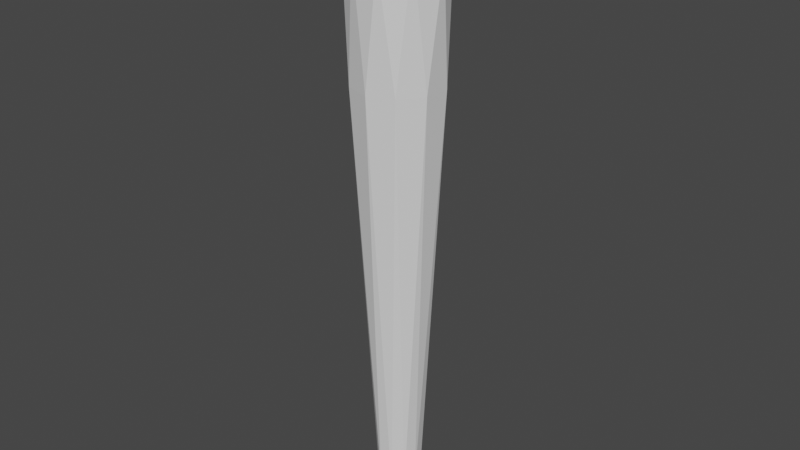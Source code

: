 # Source: Projectiles.blend  (saved by Blender 3.3.6; exported with 4.5.12 LTS)
import bpy
from mathutils import Matrix  # noqa: F401  (used for matrix-valued properties, if any)

bpy.ops.wm.read_factory_settings(use_empty=True)
scene = bpy.context.scene
scene.name = 'Scene'

# ---- collections
col_collection = bpy.data.collections.new('Collection'); scene.collection.children.link(col_collection)

# ---- world
world_world = bpy.data.worlds.new('World'); scene.world = world_world
world_world.use_nodes = True; world_world.node_tree.nodes.clear()
_N = world_world.node_tree.nodes; _L = world_world.node_tree.links
n0 = _N.new('ShaderNodeOutputWorld'); n0.name = 'World Output'; n0.location = (300, 300)
n1 = _N.new('ShaderNodeBackground'); n1.name = 'Background'; n1.location = (10, 300)
n1.inputs[0].default_value = (0.05088, 0.05088, 0.05088, 1.0)
_L.new(n1.outputs[0], n0.inputs[0])
n0.is_active_output = True
world_world.color = (0.05088, 0.05088, 0.05088)
world_world.use_sun_shadow = False
world_world.sun_shadow_jitter_overblur = 0.0

# ---- meshes
me_icosphere = bpy.data.meshes.new('Icosphere')
me_icosphere.from_pydata([(3.535e-07, 4.876e-09, -0.4226), (0.1728, -0.1255, -0.2115), (-0.066, -0.2031, -0.2115), (-0.2136, 4.876e-09, -0.2115), (-0.066, 0.2031, -0.2115), (0.1728, 0.1255, -0.2115), (0.1448, -0.4458, 5.128), (-0.3792, -0.2755, 5.128), (-0.3792, 0.2755, 5.128), (0.1448, 0.4458, 5.128), (0.4687, 3.123e-09, 5.128), (3.549e-09, 2.218e-09, 5.674), (-0.03879, -0.1194, -0.3656), (0.1016, -0.07379, -0.3656), (0.06277, -0.1932, -0.2415), (0.2031, 4.876e-09, -0.2415), (0.1016, 0.07379, -0.3656), (-0.1255, 4.876e-09, -0.3656), (-0.1643, -0.1194, -0.2415), (-0.03879, 0.1194, -0.3656), (-0.1643, 0.1194, -0.2415), (0.06277, 0.1932, -0.2415), (0.4154, -0.135, 3.993), (0.4154, 0.135, 3.993), (3.551e-07, -0.4368, 3.993), (0.2567, -0.3534, 3.993), (-0.4154, -0.135, 3.993), (-0.2567, -0.3534, 3.993), (-0.2567, 0.3534, 3.993), (-0.4154, 0.135, 3.993), (0.2567, 0.3534, 3.993), (3.551e-07, 0.4368, 3.993), (0.3607, -0.262, 5.193), (-0.1378, -0.424, 5.193), (-0.4458, 3.123e-09, 5.193), (-0.1378, 0.424, 5.193), (0.3607, 0.262, 5.193), (0.1016, -0.3126, 5.525), (0.3287, 2.218e-09, 5.525), (-0.2659, -0.1932, 5.525), (-0.2659, 0.1932, 5.525), (0.1016, 0.3126, 5.525)], [], [(0, 13, 12), (1, 13, 15), (0, 12, 17), (0, 17, 19), (0, 19, 16), (1, 15, 22), (2, 14, 24), (3, 18, 26), (4, 20, 28), (5, 21, 30), (1, 22, 25), (2, 24, 27), (3, 26, 29), (4, 28, 31), (5, 30, 23), (6, 32, 37), (7, 33, 39), (8, 34, 40), (9, 35, 41), (10, 36, 38), (38, 41, 11), (38, 36, 41), (36, 9, 41), (41, 40, 11), (41, 35, 40), (35, 8, 40), (40, 39, 11), (40, 34, 39), (34, 7, 39), (39, 37, 11), (39, 33, 37), (33, 6, 37), (37, 38, 11), (37, 32, 38), (32, 10, 38), (23, 36, 10), (23, 30, 36), (30, 9, 36), (31, 35, 9), (31, 28, 35), (28, 8, 35), (29, 34, 8), (29, 26, 34), (26, 7, 34), (27, 33, 7), (27, 24, 33), (24, 6, 33), (25, 32, 6), (25, 22, 32), (22, 10, 32), (30, 31, 9), (30, 21, 31), (21, 4, 31), (28, 29, 8), (28, 20, 29), (20, 3, 29), (26, 27, 7), (26, 18, 27), (18, 2, 27), (24, 25, 6), (24, 14, 25), (14, 1, 25), (22, 23, 10), (22, 15, 23), (15, 5, 23), (16, 21, 5), (16, 19, 21), (19, 4, 21), (19, 20, 4), (19, 17, 20), (17, 3, 20), (17, 18, 3), (17, 12, 18), (12, 2, 18), (15, 16, 5), (15, 13, 16), (13, 0, 16), (12, 14, 2), (12, 13, 14), (13, 1, 14)])
_uv = me_icosphere.uv_layers.new(name='UVMap')
_uv.uv.foreach_set('vector', [0.1818, 0.0, 0.2273, 0.07873, 0.1364, 0.07873, 0.2727, 0.1575, 0.3182, 0.07873, 0.3636, 0.1575, 0.9091, 0.0, 0.9545, 0.07873, 0.8636, 0.07873, 0.7273, 0.0, 0.7727, 0.07873, 0.6818, 0.07873, 0.5455, 0.0, 0.5909, 0.07873, 0.5, 0.07873, 0.2727, 0.1575, 0.3636, 0.1575, 0.3182, 0.2362, 0.09091, 0.1575, 0.1818, 0.1575, 0.1364, 0.2362, 0.8182, 0.1575, 0.9091, 0.1575, 0.8636, 0.2362, 0.6364, 0.1575, 0.7273, 0.1575, 0.6818, 0.2362, 0.4545, 0.1575, 0.5455, 0.1575, 0.5, 0.2362, 0.2727, 0.1575, 0.3182, 0.2362, 0.2273, 0.2362, 0.09091, 0.1575, 0.1364, 0.2362, 0.04546, 0.2362, 0.8182, 0.1575, 0.8636, 0.2362, 0.7727, 0.2362, 0.6364, 0.1575, 0.6818, 0.2362, 0.5909, 0.2362, 0.4545, 0.1575, 0.5, 0.2362, 0.4091, 0.2362, 0.1818, 0.3149, 0.2727, 0.3149, 0.2273, 0.3937, 0.0, 0.3149, 0.09091, 0.3149, 0.04546, 0.3937, 0.7273, 0.3149, 0.8182, 0.3149, 0.7727, 0.3937, 0.5455, 0.3149, 0.6364, 0.3149, 0.5909, 0.3937, 0.3636, 0.3149, 0.4545, 0.3149, 0.4091, 0.3937, 0.4091, 0.3937, 0.5, 0.3937, 0.4545, 0.4724, 0.4091, 0.3937, 0.4545, 0.3149, 0.5, 0.3937, 0.4545, 0.3149, 0.5455, 0.3149, 0.5, 0.3937, 0.5909, 0.3937, 0.6818, 0.3937, 0.6364, 0.4724, 0.5909, 0.3937, 0.6364, 0.3149, 0.6818, 0.3937, 0.6364, 0.3149, 0.7273, 0.3149, 0.6818, 0.3937, 0.7727, 0.3937, 0.8636, 0.3937, 0.8182, 0.4724, 0.7727, 0.3937, 0.8182, 0.3149, 0.8636, 0.3937, 0.8182, 0.3149, 0.9091, 0.3149, 0.8636, 0.3937, 0.04546, 0.3937, 0.1364, 0.3937, 0.09091, 0.4724, 0.04546, 0.3937, 0.09091, 0.3149, 0.1364, 0.3937, 0.09091, 0.3149, 0.1818, 0.3149, 0.1364, 0.3937, 0.2273, 0.3937, 0.3182, 0.3937, 0.2727, 0.4724, 0.2273, 0.3937, 0.2727, 0.3149, 0.3182, 0.3937, 0.2727, 0.3149, 0.3636, 0.3149, 0.3182, 0.3937, 0.4091, 0.2362, 0.4545, 0.3149, 0.3636, 0.3149, 0.4091, 0.2362, 0.5, 0.2362, 0.4545, 0.3149, 0.5, 0.2362, 0.5455, 0.3149, 0.4545, 0.3149, 0.5909, 0.2362, 0.6364, 0.3149, 0.5455, 0.3149, 0.5909, 0.2362, 0.6818, 0.2362, 0.6364, 0.3149, 0.6818, 0.2362, 0.7273, 0.3149, 0.6364, 0.3149, 0.7727, 0.2362, 0.8182, 0.3149, 0.7273, 0.3149, 0.7727, 0.2362, 0.8636, 0.2362, 0.8182, 0.3149, 0.8636, 0.2362, 0.9091, 0.3149, 0.8182, 0.3149, 0.04546, 0.2362, 0.09091, 0.3149, 0.0, 0.3149, 0.04546, 0.2362, 0.1364, 0.2362, 0.09091, 0.3149, 0.1364, 0.2362, 0.1818, 0.3149, 0.09091, 0.3149, 0.2273, 0.2362, 0.2727, 0.3149, 0.1818, 0.3149, 0.2273, 0.2362, 0.3182, 0.2362, 0.2727, 0.3149, 0.3182, 0.2362, 0.3636, 0.3149, 0.2727, 0.3149, 0.5, 0.2362, 0.5909, 0.2362, 0.5455, 0.3149, 0.5, 0.2362, 0.5455, 0.1575, 0.5909, 0.2362, 0.5455, 0.1575, 0.6364, 0.1575, 0.5909, 0.2362, 0.6818, 0.2362, 0.7727, 0.2362, 0.7273, 0.3149, 0.6818, 0.2362, 0.7273, 0.1575, 0.7727, 0.2362, 0.7273, 0.1575, 0.8182, 0.1575, 0.7727, 0.2362, 0.8636, 0.2362, 0.9545, 0.2362, 0.9091, 0.3149, 0.8636, 0.2362, 0.9091, 0.1575, 0.9545, 0.2362, 0.9091, 0.1575, 1.0, 0.1575, 0.9545, 0.2362, 0.1364, 0.2362, 0.2273, 0.2362, 0.1818, 0.3149, 0.1364, 0.2362, 0.1818, 0.1575, 0.2273, 0.2362, 0.1818, 0.1575, 0.2727, 0.1575, 0.2273, 0.2362, 0.3182, 0.2362, 0.4091, 0.2362, 0.3636, 0.3149, 0.3182, 0.2362, 0.3636, 0.1575, 0.4091, 0.2362, 0.3636, 0.1575, 0.4545, 0.1575, 0.4091, 0.2362, 0.5, 0.07873, 0.5455, 0.1575, 0.4545, 0.1575, 0.5, 0.07873, 0.5909, 0.07873, 0.5455, 0.1575, 0.5909, 0.07873, 0.6364, 0.1575, 0.5455, 0.1575, 0.6818, 0.07873, 0.7273, 0.1575, 0.6364, 0.1575, 0.6818, 0.07873, 0.7727, 0.07873, 0.7273, 0.1575, 0.7727, 0.07873, 0.8182, 0.1575, 0.7273, 0.1575, 0.8636, 0.07873, 0.9091, 0.1575, 0.8182, 0.1575, 0.8636, 0.07873, 0.9545, 0.07873, 0.9091, 0.1575, 0.9545, 0.07873, 1.0, 0.1575, 0.9091, 0.1575, 0.3636, 0.1575, 0.4091, 0.07873, 0.4545, 0.1575, 0.3636, 0.1575, 0.3182, 0.07873, 0.4091, 0.07873, 0.3182, 0.07873, 0.3636, 0.0, 0.4091, 0.07873, 0.1364, 0.07873, 0.1818, 0.1575, 0.09091, 0.1575, 0.1364, 0.07873, 0.2273, 0.07873, 0.1818, 0.1575, 0.2273, 0.07873, 0.2727, 0.1575, 0.1818, 0.1575])
me_icosphere.update()

# ---- objects
ob_avadakedavraprojectile = bpy.data.objects.new('AvadaKedavraProjectile', me_icosphere)

# ---- transforms, parenting, visibility, modifiers, constraints
ob_avadakedavraprojectile.location = (-5.677e-09, -3.548e-09, 2.665)

# ---- collection membership
col_collection.objects.link(ob_avadakedavraprojectile)

# ---- scene / render settings (as saved in the file)
scene.frame_start = 1; scene.frame_end = 250; scene.frame_set(1)
scene.render.engine = 'BLENDER_EEVEE_NEXT'
scene.cycles.sampling_pattern = 'TABULATED_SOBOL'
scene.cycles.use_light_tree = False
scene.view_settings.view_transform = 'Filmic'
bpy.context.view_layer.update()

# ---- added for rendering (the .blend has no active camera and no usable light): camera, sun
cam_auto = bpy.data.cameras.new('AutoCamera')
cam_auto.lens = 50.0
cam_auto.sensor_width = 36.0
cam_auto.clip_end = 1000.0
ob_auto_camera = bpy.data.objects.new('AutoCamera', cam_auto)
scene.collection.objects.link(ob_auto_camera)
ob_auto_camera.location = (5.77465, -6.91582, 9.90108)
ob_auto_camera.rotation_euler = (1.09748, -7.21219e-08, 0.694738)
scene.camera = ob_auto_camera
light_auto_sun = bpy.data.lights.new('AutoSun', 'SUN')
light_auto_sun.energy = 3.0
light_auto_sun.angle = 0.0523599
ob_auto_sun = bpy.data.objects.new('AutoSun', light_auto_sun)
scene.collection.objects.link(ob_auto_sun)
ob_auto_sun.rotation_euler = (0.872665, 0.174533, 0.523599)
bpy.context.view_layer.update()
